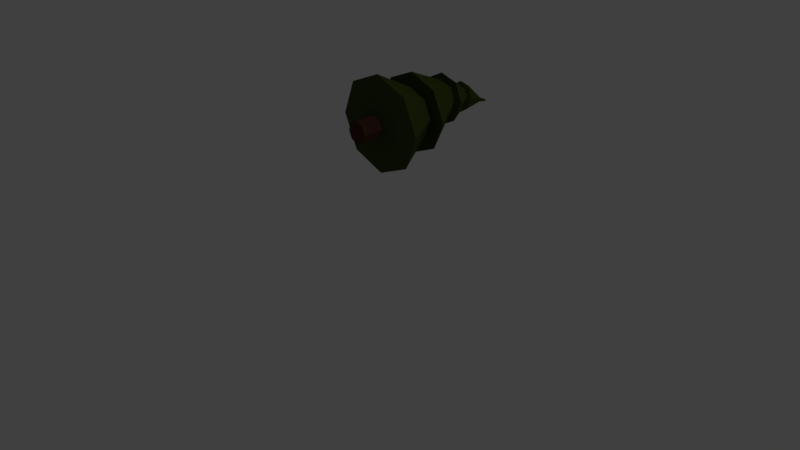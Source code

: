 # Source: egle190brown.blend  (saved by Blender 2.78.0; exported with 4.5.12 LTS)
import bpy
from mathutils import Matrix  # noqa: F401  (used for matrix-valued properties, if any)

bpy.ops.wm.read_factory_settings(use_empty=True)
scene = bpy.context.scene
scene.name = 'Scene'

# ---- collections
col_collection_1 = bpy.data.collections.new('Collection 1'); scene.collection.children.link(col_collection_1)

# ---- materials (node trees are filled in below, after node groups)
mat_koka_dalja = bpy.data.materials.new('koka dalja')
mat_koka_dalja.alpha_threshold = 0.0
mat_koka_dalja.use_transparent_shadow = False
mat_koka_dalja.diffuse_color = (0.07324, 0.03069, 0.01947, 1.0)
mat_koka_dalja.roughness = 0.5
mat_material_001 = bpy.data.materials.new('Material.001')
mat_material_001.alpha_threshold = 0.0
mat_material_001.use_transparent_shadow = False
mat_material_001.diffuse_color = (0.05236, 0.07324, 0.01387, 1.0)
mat_material_001.roughness = 0.5

# ---- material node trees

# ---- world
world_world = bpy.data.worlds.new('World'); scene.world = world_world
world_world.color = (0.05088, 0.05088, 0.05088)
world_world.use_sun_shadow = False
world_world.sun_shadow_jitter_overblur = 0.0
world_world.cycles.sampling_method = 'MANUAL'

# ---- cameras
cam_camera = bpy.data.cameras.new('Camera')
cam_camera.clip_end = 100.0
cam_camera.lens = 35.0
cam_camera.sensor_width = 32.0
cam_camera.sensor_height = 18.0
cam_camera.ortho_scale = 7.314
cam_camera.dof.focus_distance = 0.0
cam_camera.dof.aperture_fstop = 128.0

# ---- lights
light_lamp = bpy.data.lights.new('Lamp', 'POINT')
light_lamp.transmission_factor = 0.0
light_lamp.cutoff_distance = 30.0
light_lamp.energy = 100.0
light_lamp.shadow_buffer_clip_start = 1.001
light_lamp.shadow_soft_size = 0.1
light_lamp.shadow_maximum_resolution = 0.006
light_lamp.use_absolute_resolution = True

# ---- meshes
me_cylinder = bpy.data.meshes.new('Cylinder')
me_cylinder.from_pydata([(-2.34e-08, -4.722, 3.998), (-2.34e-08, -3.62, 4.038), (0.3897, -4.728, 4.16), (0.3897, -3.626, 4.199), (0.5511, -4.742, 4.549), (0.5511, -3.64, 4.589), (0.3897, -4.756, 4.939), (0.3897, -3.654, 4.978), (-7.16e-08, -4.761, 5.1), (-7.16e-08, -3.66, 5.14), (-0.3897, -4.756, 4.939), (-0.3897, -3.654, 4.978), (-0.5511, -4.742, 4.549), (-0.5511, -3.64, 4.589), (-0.3897, -4.728, 4.16), (-0.3897, -3.626, 4.199), (1.727, -3.317, 2.873), (1.077e-08, -3.292, 2.158), (2.442, -3.379, 4.598), (1.727, -3.441, 6.324), (-2.027e-07, -3.467, 7.038), (-1.727, -3.441, 6.324), (-2.442, -3.379, 4.598), (-1.727, -3.317, 2.873), (1.727, -3.317, 2.873), (1.077e-08, -3.292, 2.158), (2.442, -3.379, 4.598), (1.727, -3.441, 6.324), (-2.027e-07, -3.467, 7.038), (-1.727, -3.441, 6.324), (-2.442, -3.379, 4.598), (-1.727, -3.317, 2.873), (1.727, -3.317, 2.873), (1.077e-08, -3.292, 2.158), (2.442, -3.379, 4.598), (1.727, -3.441, 6.324), (-2.027e-07, -3.467, 7.038), (-1.727, -3.441, 6.324), (-2.442, -3.379, 4.598), (-1.727, -3.317, 2.873), (1.727, -3.317, 2.873), (1.077e-08, -3.292, 2.158), (2.442, -3.379, 4.598), (1.727, -3.441, 6.324), (-2.027e-07, -3.467, 7.038), (-1.727, -3.441, 6.324), (-2.442, -3.379, 4.598), (-1.727, -3.317, 2.873), (0.8851, -1.215, 3.79), (-2.352e-08, -1.202, 3.424), (1.252, -1.247, 4.675), (0.8851, -1.279, 5.559), (-1.329e-07, -1.292, 5.926), (-0.8851, -1.279, 5.559), (-1.252, -1.247, 4.675), (-0.8851, -1.215, 3.79), (0.8851, -1.215, 3.79), (-2.352e-08, -1.202, 3.424), (1.252, -1.247, 4.675), (0.8851, -1.279, 5.559), (-1.329e-07, -1.292, 5.926), (-0.8851, -1.279, 5.559), (-1.252, -1.247, 4.675), (-0.8851, -1.215, 3.79), (1.445, -1.195, 3.231), (3.225e-08, -1.174, 2.633), (2.043, -1.247, 4.675), (1.445, -1.299, 6.119), (-1.464e-07, -1.32, 6.717), (-1.445, -1.299, 6.119), (-2.043, -1.247, 4.675), (-1.445, -1.195, 3.231), (0.6951, 0.634, 4.359), (0.07488, 0.5867, 4.032), (0.8995, 0.7265, 5.02), (0.5694, 0.8084, 5.63), (-0.103, 0.834, 5.832), (-0.7249, 0.7897, 5.506), (-0.9307, 0.6994, 4.843), (-0.5989, 0.6145, 4.232), (1.018, 0.6029, 4.085), (0.1113, 0.5359, 3.62), (1.325, 0.7232, 5.027), (0.8574, 0.8151, 5.906), (-0.1178, 0.8398, 6.211), (-1.036, 0.7938, 5.753), (-1.352, 0.6899, 4.795), (-0.8737, 0.5769, 3.91), (0.4425, 1.938, 4.422), (0.08661, 1.877, 4.2), (0.5313, 2.055, 4.82), (0.3008, 2.159, 5.161), (-0.1137, 2.189, 5.245), (-0.4694, 2.127, 5.023), (-0.558, 2.01, 4.625), (-0.3278, 1.906, 4.284), (0.6552, 1.891, 4.287), (0.137, 1.799, 3.961), (0.7821, 2.066, 4.867), (0.4435, 2.221, 5.362), (-0.1623, 2.265, 5.481), (-0.6805, 2.173, 5.155), (-0.8074, 1.998, 4.575), (-0.4688, 1.843, 4.081), (0.1, 3.512, 4.203), (0.02733, 3.499, 4.157), (0.1179, 3.537, 4.284), (0.07034, 3.559, 4.354), (-0.01467, 3.565, 4.371), (-0.08738, 3.552, 4.325), (-0.1052, 3.527, 4.243), (-0.05768, 3.505, 4.174), (0.1, 3.512, 4.203), (0.02733, 3.499, 4.157), (0.1179, 3.537, 4.284), (0.07034, 3.559, 4.354), (-0.01467, 3.565, 4.371), (-0.08738, 3.552, 4.325), (-0.1052, 3.527, 4.243), (-0.05768, 3.505, 4.174), (0.6552, 1.891, 4.287), (0.137, 1.799, 3.961), (0.7821, 2.066, 4.867), (0.4435, 2.221, 5.362), (-0.1623, 2.265, 5.481), (-0.6805, 2.173, 5.155), (-0.8074, 1.998, 4.575), (-0.4688, 1.843, 4.081), (0.1, 3.512, 4.203), (0.02733, 3.499, 4.157), (0.1179, 3.537, 4.284), (0.07034, 3.559, 4.354), (-0.01467, 3.565, 4.371), (-0.08738, 3.552, 4.325), (-0.1052, 3.527, 4.243), (-0.05768, 3.505, 4.174), (0.1, 3.512, 4.203), (0.02733, 3.499, 4.157), (0.1179, 3.537, 4.284), (0.07034, 3.559, 4.354), (-0.01467, 3.565, 4.371), (-0.08738, 3.552, 4.325), (-0.1052, 3.527, 4.243), (-0.05768, 3.505, 4.174), (0.1, 3.512, 4.203), (0.02733, 3.499, 4.157), (0.1179, 3.537, 4.284), (0.07034, 3.559, 4.354), (-0.01467, 3.565, 4.371), (-0.08738, 3.552, 4.325), (-0.1052, 3.527, 4.243), (-0.05768, 3.505, 4.174), (0.05063, 3.973, 4.102), (0.02067, 3.968, 4.083), (0.05797, 3.983, 4.135), (0.03839, 3.992, 4.164), (0.003363, 3.995, 4.171), (-0.0266, 3.989, 4.152), (-0.03394, 3.979, 4.119), (-0.01436, 3.97, 4.09)], [], [(0, 1, 3, 2), (2, 3, 5, 4), (4, 5, 7, 6), (6, 7, 9, 8), (8, 9, 11, 10), (10, 11, 13, 12), (9, 7, 19, 20), (12, 13, 15, 14), (14, 15, 1, 0), (0, 2, 4, 6, 8, 10, 12, 14), (16, 17, 25, 24), (15, 13, 22, 23), (5, 3, 16, 18), (11, 9, 20, 21), (1, 15, 23, 17), (3, 1, 17, 16), (7, 5, 18, 19), (13, 11, 21, 22), (31, 30, 38, 39), (17, 23, 31, 25), (22, 21, 29, 30), (20, 19, 27, 28), (18, 16, 24, 26), (23, 22, 30, 31), (21, 20, 28, 29), (19, 18, 26, 27), (34, 32, 40, 42), (29, 28, 36, 37), (27, 26, 34, 35), (24, 25, 33, 32), (25, 31, 39, 33), (30, 29, 37, 38), (28, 27, 35, 36), (26, 24, 32, 34), (41, 47, 55, 49), (39, 38, 46, 47), (37, 36, 44, 45), (35, 34, 42, 43), (32, 33, 41, 40), (33, 39, 47, 41), (38, 37, 45, 46), (36, 35, 43, 44), (51, 50, 58, 59), (46, 45, 53, 54), (44, 43, 51, 52), (42, 40, 48, 50), (47, 46, 54, 55), (45, 44, 52, 53), (43, 42, 50, 51), (40, 41, 49, 48), (63, 62, 70, 71), (48, 49, 57, 56), (49, 55, 63, 57), (54, 53, 61, 62), (52, 51, 59, 60), (50, 48, 56, 58), (55, 54, 62, 63), (53, 52, 60, 61), (68, 67, 75, 76), (61, 60, 68, 69), (59, 58, 66, 67), (56, 57, 65, 64), (57, 63, 71, 65), (62, 61, 69, 70), (60, 59, 67, 68), (58, 56, 64, 66), (73, 79, 87, 81), (66, 64, 72, 74), (71, 70, 78, 79), (69, 68, 76, 77), (67, 66, 74, 75), (64, 65, 73, 72), (65, 71, 79, 73), (70, 69, 77, 78), (85, 84, 92, 93), (78, 77, 85, 86), (76, 75, 83, 84), (74, 72, 80, 82), (79, 78, 86, 87), (77, 76, 84, 85), (75, 74, 82, 83), (72, 73, 81, 80), (95, 94, 102, 103), (83, 82, 90, 91), (80, 81, 89, 88), (81, 87, 95, 89), (86, 85, 93, 94), (84, 83, 91, 92), (82, 80, 88, 90), (87, 86, 94, 95), (99, 98, 122, 123), (93, 92, 100, 101), (91, 90, 98, 99), (88, 89, 97, 96), (89, 95, 103, 97), (94, 93, 101, 102), (92, 91, 99, 100), (90, 88, 96, 98), (104, 105, 113, 112), (113, 119, 143, 137), (105, 104, 128, 129), (98, 96, 120, 122), (119, 118, 142, 143), (111, 105, 129, 135), (96, 97, 121, 120), (118, 117, 141, 142), (110, 111, 135, 134), (105, 111, 119, 113), (110, 109, 117, 118), (108, 107, 115, 116), (106, 104, 112, 114), (111, 110, 118, 119), (109, 108, 116, 117), (107, 106, 114, 115), (126, 125, 133, 134), (124, 123, 131, 132), (122, 120, 128, 130), (127, 126, 134, 135), (125, 124, 132, 133), (123, 122, 130, 131), (120, 121, 129, 128), (121, 127, 135, 129), (143, 142, 150, 151), (104, 106, 130, 128), (112, 113, 137, 136), (100, 99, 123, 124), (106, 107, 131, 130), (114, 112, 136, 138), (101, 100, 124, 125), (107, 108, 132, 131), (115, 114, 138, 139), (102, 101, 125, 126), (108, 109, 133, 132), (116, 115, 139, 140), (103, 102, 126, 127), (109, 110, 134, 133), (117, 116, 140, 141), (97, 103, 127, 121), (151, 150, 158, 159), (141, 140, 148, 149), (139, 138, 146, 147), (136, 137, 145, 144), (137, 143, 151, 145), (142, 141, 149, 150), (140, 139, 147, 148), (138, 136, 144, 146), (152, 153, 159, 158, 157, 156, 155, 154), (149, 148, 156, 157), (147, 146, 154, 155), (144, 145, 153, 152), (145, 151, 159, 153), (150, 149, 157, 158), (148, 147, 155, 156), (146, 144, 152, 154)])
me_cylinder.polygons.foreach_set('material_index', [0, 0, 0, 0, 0, 0, 1, 0, 0, 0, 0, 1, 1, 1, 1, 1, 1, 1, 0, 0, 0, 0, 0, 0, 0, 0, 0, 0, 0, 0, 0, 0, 0, 0, 1, 0, 0, 0, 0, 0, 0, 0, 0, 1, 1, 1, 1, 1, 1, 1, 1, 0, 0, 0, 0, 0, 0, 0, 1, 1, 1, 1, 1, 1, 1, 1, 1, 1, 1, 1, 1, 1, 1, 1, 1, 1, 1, 1, 1, 1, 1, 1, 1, 1, 1, 1, 1, 1, 1, 1, 0, 1, 1, 1, 1, 1, 1, 1, 0, 0, 0, 0, 0, 0, 0, 0, 0, 0, 0, 0, 0, 0, 0, 0, 1, 1, 1, 1, 1, 1, 1, 1, 0, 0, 0, 0, 0, 0, 0, 0, 0, 0, 0, 0, 0, 0, 0, 0, 1, 0, 0, 0, 0, 0, 0, 0, 1, 1, 1, 1, 1, 1, 1, 1])
me_cylinder.materials.append(mat_koka_dalja)
me_cylinder.materials.append(mat_material_001)
me_cylinder.use_remesh_preserve_volume = False
me_cylinder.use_remesh_preserve_attributes = False
me_cylinder.use_mirror_vertex_groups = False
me_cylinder.update()

# ---- objects
ob_cylinder = bpy.data.objects.new('Cylinder', me_cylinder)
ob_lamp = bpy.data.objects.new('Lamp', light_lamp)
ob_camera = bpy.data.objects.new('Camera', cam_camera)

# ---- transforms, parenting, visibility, modifiers, constraints
ob_cylinder.location = (-0.1272, 1.21, 0.417)
ob_cylinder.scale = (0.2662, 0.2662, 0.2662)
ob_cylinder.lineart.crease_threshold = 0.0
ob_lamp.location = (4.076, 1.005, 5.904)
ob_lamp.rotation_euler = (0.6503, 0.05522, 1.866)
ob_lamp.lock_rotations_4d = False
ob_lamp.empty_display_type = 'ARROWS'
ob_lamp.color = (0.0, 0.0, 0.0, 0.0)
ob_lamp.lineart.crease_threshold = 0.0
ob_camera.location = (7.481, -6.508, 5.344)
ob_camera.rotation_euler = (1.109, 0.0, 0.8149)
ob_camera.lock_rotations_4d = False
ob_camera.empty_display_type = 'ARROWS'
ob_camera.color = (0.0, 0.0, 0.0, 0.0)
ob_camera.display_type = 'WIRE'
ob_camera.lineart.crease_threshold = 0.0

# ---- collection membership
col_collection_1.objects.link(ob_cylinder)
col_collection_1.objects.link(ob_lamp)
col_collection_1.objects.link(ob_camera)

# ---- scene / render settings (as saved in the file)
scene.camera = ob_camera
scene.frame_start = 1; scene.frame_end = 250; scene.frame_set(1)
scene.render.engine = 'BLENDER_EEVEE_NEXT'
scene.render.resolution_percentage = 50
scene.render.dither_intensity = 0.0
scene.cycles.use_denoising = False
scene.cycles.samples = 128
scene.cycles.sampling_pattern = 'TABULATED_SOBOL'
scene.cycles.light_sampling_threshold = 0.0
scene.cycles.use_adaptive_sampling = False
scene.cycles.use_light_tree = False
scene.cycles.blur_glossy = 0.0
scene.cycles.sample_clamp_indirect = 0.0
scene.view_settings.view_transform = 'Standard'
bpy.context.view_layer.update()
